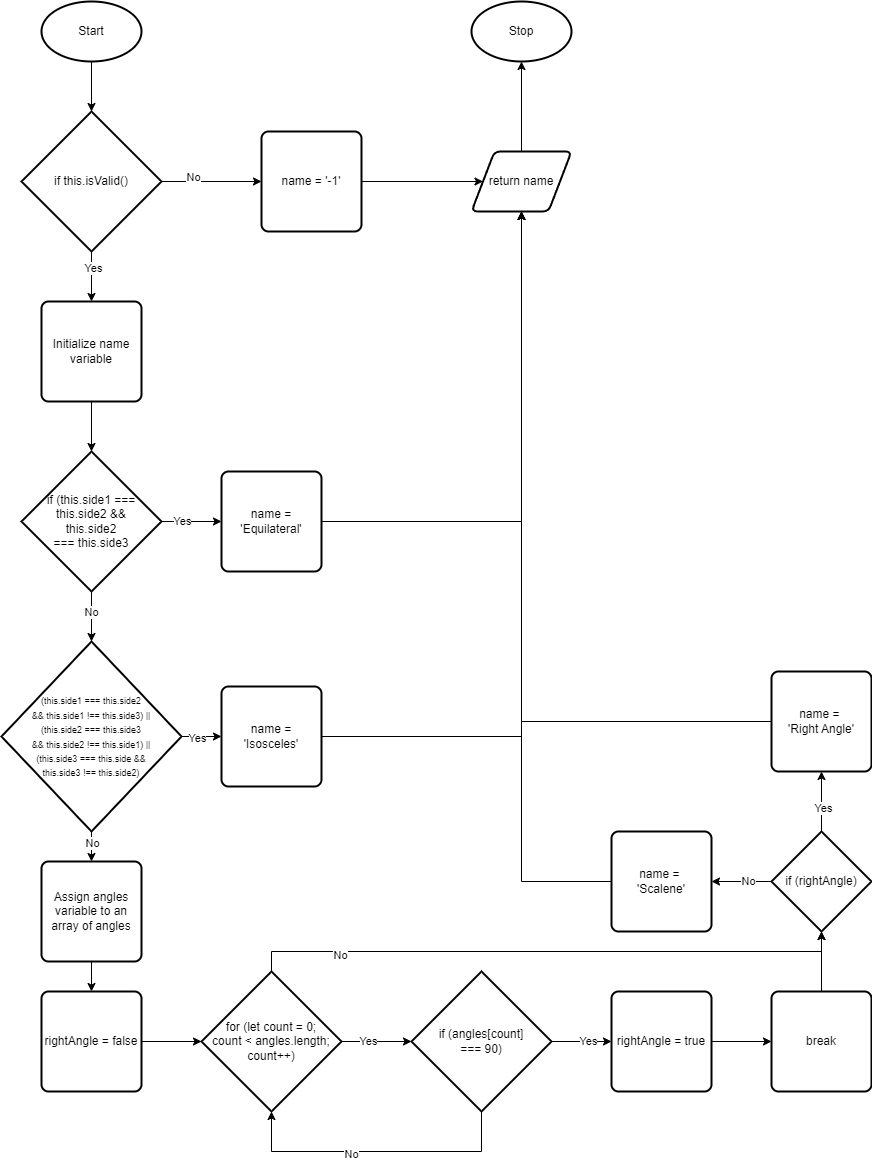

The diagram above was exported from draw.io. Its source (the exported page's mxGraphModel, read from the mxfile embedded in the PNG):
<mxGraphModel dx="1517" dy="506" grid="1" gridSize="10" guides="1" tooltips="1" connect="1" arrows="1" fold="1" page="1" pageScale="1" pageWidth="827" pageHeight="1169" math="0" shadow="0">
  <root>
    <mxCell id="0" />
    <mxCell id="1" parent="0" />
    <mxCell id="4" style="edgeStyle=none;html=1;exitX=0.5;exitY=1;exitDx=0;exitDy=0;exitPerimeter=0;entryX=0.5;entryY=0;entryDx=0;entryDy=0;entryPerimeter=0;" parent="1" source="2" target="3" edge="1">
      <mxGeometry relative="1" as="geometry" />
    </mxCell>
    <mxCell id="2" value="Start" style="strokeWidth=2;html=1;shape=mxgraph.flowchart.start_1;whiteSpace=wrap;" parent="1" vertex="1">
      <mxGeometry x="40" y="40" width="100" height="60" as="geometry" />
    </mxCell>
    <mxCell id="6" style="edgeStyle=none;html=1;exitX=0.5;exitY=1;exitDx=0;exitDy=0;exitPerimeter=0;entryX=0.5;entryY=0;entryDx=0;entryDy=0;" parent="1" source="3" target="5" edge="1">
      <mxGeometry relative="1" as="geometry" />
    </mxCell>
    <mxCell id="68" value="Yes" style="edgeLabel;html=1;align=center;verticalAlign=middle;resizable=0;points=[];" parent="6" vertex="1" connectable="0">
      <mxGeometry x="-0.3415" y="1" relative="1" as="geometry">
        <mxPoint as="offset" />
      </mxGeometry>
    </mxCell>
    <mxCell id="75" style="edgeStyle=none;html=1;exitX=1;exitY=0.5;exitDx=0;exitDy=0;exitPerimeter=0;" edge="1" parent="1" source="3" target="74">
      <mxGeometry relative="1" as="geometry" />
    </mxCell>
    <mxCell id="77" value="No" style="edgeLabel;html=1;align=center;verticalAlign=middle;resizable=0;points=[];" vertex="1" connectable="0" parent="75">
      <mxGeometry x="-0.388" y="5" relative="1" as="geometry">
        <mxPoint as="offset" />
      </mxGeometry>
    </mxCell>
    <mxCell id="3" value="if this.isValid()" style="strokeWidth=2;html=1;shape=mxgraph.flowchart.decision;whiteSpace=wrap;" parent="1" vertex="1">
      <mxGeometry x="20" y="150" width="140" height="140" as="geometry" />
    </mxCell>
    <mxCell id="8" style="edgeStyle=none;html=1;exitX=0.5;exitY=1;exitDx=0;exitDy=0;entryX=0.5;entryY=0;entryDx=0;entryDy=0;entryPerimeter=0;" parent="1" source="5" target="7" edge="1">
      <mxGeometry relative="1" as="geometry" />
    </mxCell>
    <mxCell id="5" value="Initialize name variable" style="rounded=1;whiteSpace=wrap;html=1;absoluteArcSize=1;arcSize=14;strokeWidth=2;" parent="1" vertex="1">
      <mxGeometry x="40" y="340" width="100" height="100" as="geometry" />
    </mxCell>
    <mxCell id="10" style="edgeStyle=none;html=1;exitX=1;exitY=0.5;exitDx=0;exitDy=0;exitPerimeter=0;entryX=0;entryY=0.5;entryDx=0;entryDy=0;" parent="1" source="7" target="9" edge="1">
      <mxGeometry relative="1" as="geometry" />
    </mxCell>
    <mxCell id="35" value="Yes" style="edgeLabel;html=1;align=center;verticalAlign=middle;resizable=0;points=[];" parent="10" vertex="1" connectable="0">
      <mxGeometry x="-0.3402" y="1" relative="1" as="geometry">
        <mxPoint as="offset" />
      </mxGeometry>
    </mxCell>
    <mxCell id="12" style="edgeStyle=none;html=1;exitX=0.5;exitY=1;exitDx=0;exitDy=0;exitPerimeter=0;entryX=0.5;entryY=0;entryDx=0;entryDy=0;entryPerimeter=0;" parent="1" source="7" target="11" edge="1">
      <mxGeometry relative="1" as="geometry" />
    </mxCell>
    <mxCell id="73" value="No" style="edgeLabel;html=1;align=center;verticalAlign=middle;resizable=0;points=[];" parent="12" vertex="1" connectable="0">
      <mxGeometry x="-0.1857" y="-1" relative="1" as="geometry">
        <mxPoint as="offset" />
      </mxGeometry>
    </mxCell>
    <mxCell id="7" value="if (this.side1 === this.side2 &amp;amp;&amp;amp;&lt;br&gt;this.side2 &lt;br&gt;=== this.side3" style="strokeWidth=2;html=1;shape=mxgraph.flowchart.decision;whiteSpace=wrap;" parent="1" vertex="1">
      <mxGeometry x="20" y="490" width="140" height="140" as="geometry" />
    </mxCell>
    <mxCell id="65" style="edgeStyle=orthogonalEdgeStyle;rounded=0;html=1;exitX=1;exitY=0.5;exitDx=0;exitDy=0;entryX=0.5;entryY=1;entryDx=0;entryDy=0;" parent="1" source="9" target="51" edge="1">
      <mxGeometry relative="1" as="geometry">
        <Array as="points">
          <mxPoint x="520" y="560" />
        </Array>
      </mxGeometry>
    </mxCell>
    <mxCell id="9" value="name = 'Equilateral'" style="rounded=1;whiteSpace=wrap;html=1;absoluteArcSize=1;arcSize=14;strokeWidth=2;" parent="1" vertex="1">
      <mxGeometry x="220" y="510" width="100" height="100" as="geometry" />
    </mxCell>
    <mxCell id="14" style="edgeStyle=none;html=1;exitX=1;exitY=0.5;exitDx=0;exitDy=0;exitPerimeter=0;" parent="1" source="11" target="13" edge="1">
      <mxGeometry relative="1" as="geometry" />
    </mxCell>
    <mxCell id="34" value="Yes" style="edgeLabel;html=1;align=center;verticalAlign=middle;resizable=0;points=[];" parent="14" vertex="1" connectable="0">
      <mxGeometry x="-0.2667" y="-1" relative="1" as="geometry">
        <mxPoint as="offset" />
      </mxGeometry>
    </mxCell>
    <mxCell id="18" style="edgeStyle=none;html=1;exitX=0.5;exitY=1;exitDx=0;exitDy=0;exitPerimeter=0;entryX=0.5;entryY=0;entryDx=0;entryDy=0;" parent="1" source="11" target="16" edge="1">
      <mxGeometry relative="1" as="geometry" />
    </mxCell>
    <mxCell id="33" value="No" style="edgeLabel;html=1;align=center;verticalAlign=middle;resizable=0;points=[];" parent="18" vertex="1" connectable="0">
      <mxGeometry x="-0.2946" relative="1" as="geometry">
        <mxPoint as="offset" />
      </mxGeometry>
    </mxCell>
    <mxCell id="11" value="&lt;font style=&quot;font-size: 9px&quot;&gt;(this.side1 === this.side2 &lt;br&gt;&amp;amp;&amp;amp; this.side1 !== this.side3) ||&lt;br&gt;(this.side2 === this.side3 &lt;br&gt;&amp;amp;&amp;amp; this.side2 !== this.side1) || &lt;br&gt;(this.side3 === this.side &amp;amp;&amp;amp; &lt;br&gt;this.side3 !== this.side2)&lt;/font&gt;" style="strokeWidth=2;html=1;shape=mxgraph.flowchart.decision;whiteSpace=wrap;" parent="1" vertex="1">
      <mxGeometry y="680" width="180" height="190" as="geometry" />
    </mxCell>
    <mxCell id="64" style="edgeStyle=orthogonalEdgeStyle;rounded=0;html=1;exitX=1;exitY=0.5;exitDx=0;exitDy=0;entryX=0.5;entryY=1;entryDx=0;entryDy=0;" parent="1" source="13" target="51" edge="1">
      <mxGeometry relative="1" as="geometry" />
    </mxCell>
    <mxCell id="13" value="name = 'Isosceles'" style="rounded=1;whiteSpace=wrap;html=1;absoluteArcSize=1;arcSize=14;strokeWidth=2;" parent="1" vertex="1">
      <mxGeometry x="220" y="725" width="100" height="100" as="geometry" />
    </mxCell>
    <mxCell id="19" style="edgeStyle=none;html=1;exitX=0.5;exitY=1;exitDx=0;exitDy=0;entryX=0.5;entryY=0;entryDx=0;entryDy=0;" parent="1" source="16" target="17" edge="1">
      <mxGeometry relative="1" as="geometry" />
    </mxCell>
    <mxCell id="16" value="Assign angles variable to an array of angles" style="rounded=1;whiteSpace=wrap;html=1;absoluteArcSize=1;arcSize=14;strokeWidth=2;" parent="1" vertex="1">
      <mxGeometry x="40" y="900" width="100" height="100" as="geometry" />
    </mxCell>
    <mxCell id="22" style="edgeStyle=none;html=1;exitX=1;exitY=0.5;exitDx=0;exitDy=0;entryX=0;entryY=0.5;entryDx=0;entryDy=0;entryPerimeter=0;" parent="1" source="17" target="20" edge="1">
      <mxGeometry relative="1" as="geometry" />
    </mxCell>
    <mxCell id="17" value="rightAngle = false" style="rounded=1;whiteSpace=wrap;html=1;absoluteArcSize=1;arcSize=14;strokeWidth=2;" parent="1" vertex="1">
      <mxGeometry x="40" y="1030" width="100" height="100" as="geometry" />
    </mxCell>
    <mxCell id="23" style="edgeStyle=orthogonalEdgeStyle;html=1;exitX=1;exitY=0.5;exitDx=0;exitDy=0;exitPerimeter=0;rounded=0;" parent="1" source="20" target="21" edge="1">
      <mxGeometry relative="1" as="geometry" />
    </mxCell>
    <mxCell id="40" value="Yes" style="edgeLabel;html=1;align=center;verticalAlign=middle;resizable=0;points=[];" parent="23" vertex="1" connectable="0">
      <mxGeometry x="-0.2483" y="1" relative="1" as="geometry">
        <mxPoint as="offset" />
      </mxGeometry>
    </mxCell>
    <mxCell id="49" style="edgeStyle=orthogonalEdgeStyle;rounded=0;html=1;exitX=0.5;exitY=0;exitDx=0;exitDy=0;exitPerimeter=0;entryX=0.5;entryY=1;entryDx=0;entryDy=0;entryPerimeter=0;" parent="1" source="20" target="45" edge="1">
      <mxGeometry relative="1" as="geometry" />
    </mxCell>
    <mxCell id="50" value="No" style="edgeLabel;html=1;align=center;verticalAlign=middle;resizable=0;points=[];" parent="49" vertex="1" connectable="0">
      <mxGeometry x="-0.6983" y="-3" relative="1" as="geometry">
        <mxPoint x="-1" as="offset" />
      </mxGeometry>
    </mxCell>
    <mxCell id="20" value="for (let count = 0; &lt;br&gt;count &amp;lt; angles.length; count++)" style="strokeWidth=2;html=1;shape=mxgraph.flowchart.decision;whiteSpace=wrap;" parent="1" vertex="1">
      <mxGeometry x="200" y="1010" width="140" height="140" as="geometry" />
    </mxCell>
    <mxCell id="36" style="edgeStyle=orthogonalEdgeStyle;rounded=0;html=1;exitX=0.5;exitY=1;exitDx=0;exitDy=0;exitPerimeter=0;entryX=0.5;entryY=1;entryDx=0;entryDy=0;entryPerimeter=0;" parent="1" source="21" target="20" edge="1">
      <mxGeometry relative="1" as="geometry">
        <Array as="points">
          <mxPoint x="480" y="1190" />
          <mxPoint x="270" y="1190" />
        </Array>
      </mxGeometry>
    </mxCell>
    <mxCell id="38" value="No" style="edgeLabel;html=1;align=center;verticalAlign=middle;resizable=0;points=[];" parent="36" vertex="1" connectable="0">
      <mxGeometry x="0.1776" y="2" relative="1" as="geometry">
        <mxPoint as="offset" />
      </mxGeometry>
    </mxCell>
    <mxCell id="46" style="edgeStyle=orthogonalEdgeStyle;rounded=0;html=1;exitX=1;exitY=0.5;exitDx=0;exitDy=0;exitPerimeter=0;entryX=0;entryY=0.5;entryDx=0;entryDy=0;" parent="1" source="21" target="24" edge="1">
      <mxGeometry relative="1" as="geometry" />
    </mxCell>
    <mxCell id="47" value="Yes" style="edgeLabel;html=1;align=center;verticalAlign=middle;resizable=0;points=[];" parent="46" vertex="1" connectable="0">
      <mxGeometry x="0.1905" y="1" relative="1" as="geometry">
        <mxPoint as="offset" />
      </mxGeometry>
    </mxCell>
    <mxCell id="21" value="if (angles[count] &lt;br&gt;=== 90)" style="strokeWidth=2;html=1;shape=mxgraph.flowchart.decision;whiteSpace=wrap;" parent="1" vertex="1">
      <mxGeometry x="410" y="1010" width="140" height="140" as="geometry" />
    </mxCell>
    <mxCell id="41" style="edgeStyle=orthogonalEdgeStyle;rounded=0;html=1;exitX=1;exitY=0.5;exitDx=0;exitDy=0;entryX=0;entryY=0.5;entryDx=0;entryDy=0;" parent="1" source="24" target="25" edge="1">
      <mxGeometry relative="1" as="geometry" />
    </mxCell>
    <mxCell id="24" value="rightAngle = true" style="rounded=1;whiteSpace=wrap;html=1;absoluteArcSize=1;arcSize=14;strokeWidth=2;" parent="1" vertex="1">
      <mxGeometry x="610" y="1030" width="100" height="100" as="geometry" />
    </mxCell>
    <mxCell id="48" style="edgeStyle=orthogonalEdgeStyle;rounded=0;html=1;exitX=0.5;exitY=0;exitDx=0;exitDy=0;entryX=0.5;entryY=1;entryDx=0;entryDy=0;entryPerimeter=0;" parent="1" source="25" target="45" edge="1">
      <mxGeometry relative="1" as="geometry" />
    </mxCell>
    <mxCell id="25" value="break" style="rounded=1;whiteSpace=wrap;html=1;absoluteArcSize=1;arcSize=14;strokeWidth=2;" parent="1" vertex="1">
      <mxGeometry x="770" y="1030" width="100" height="100" as="geometry" />
    </mxCell>
    <mxCell id="57" style="edgeStyle=orthogonalEdgeStyle;rounded=0;html=1;exitX=0.5;exitY=0;exitDx=0;exitDy=0;exitPerimeter=0;" parent="1" source="45" target="55" edge="1">
      <mxGeometry relative="1" as="geometry" />
    </mxCell>
    <mxCell id="58" value="Yes" style="edgeLabel;html=1;align=center;verticalAlign=middle;resizable=0;points=[];" parent="57" vertex="1" connectable="0">
      <mxGeometry x="-0.2097" y="-1" relative="1" as="geometry">
        <mxPoint as="offset" />
      </mxGeometry>
    </mxCell>
    <mxCell id="59" style="edgeStyle=orthogonalEdgeStyle;rounded=0;html=1;exitX=0;exitY=0.5;exitDx=0;exitDy=0;exitPerimeter=0;" parent="1" source="45" target="56" edge="1">
      <mxGeometry relative="1" as="geometry" />
    </mxCell>
    <mxCell id="60" value="No" style="edgeLabel;html=1;align=center;verticalAlign=middle;resizable=0;points=[];" parent="59" vertex="1" connectable="0">
      <mxGeometry x="-0.2128" y="-1" relative="1" as="geometry">
        <mxPoint as="offset" />
      </mxGeometry>
    </mxCell>
    <mxCell id="45" value="if (rightAngle)" style="strokeWidth=2;html=1;shape=mxgraph.flowchart.decision;whiteSpace=wrap;" parent="1" vertex="1">
      <mxGeometry x="770" y="870" width="100" height="100" as="geometry" />
    </mxCell>
    <mxCell id="72" style="edgeStyle=orthogonalEdgeStyle;rounded=0;html=1;exitX=0.5;exitY=0;exitDx=0;exitDy=0;" parent="1" source="51" target="70" edge="1">
      <mxGeometry relative="1" as="geometry" />
    </mxCell>
    <mxCell id="51" value="return name" style="shape=parallelogram;html=1;strokeWidth=2;perimeter=parallelogramPerimeter;whiteSpace=wrap;rounded=1;arcSize=12;size=0.23;" parent="1" vertex="1">
      <mxGeometry x="470" y="190" width="100" height="60" as="geometry" />
    </mxCell>
    <mxCell id="63" style="edgeStyle=orthogonalEdgeStyle;rounded=0;html=1;exitX=0;exitY=0.5;exitDx=0;exitDy=0;entryX=0.5;entryY=1;entryDx=0;entryDy=0;" parent="1" source="55" target="51" edge="1">
      <mxGeometry relative="1" as="geometry" />
    </mxCell>
    <mxCell id="55" value="name =&amp;nbsp;&lt;br&gt;'Right Angle'" style="rounded=1;whiteSpace=wrap;html=1;absoluteArcSize=1;arcSize=14;strokeWidth=2;" parent="1" vertex="1">
      <mxGeometry x="770" y="710" width="100" height="100" as="geometry" />
    </mxCell>
    <mxCell id="61" style="edgeStyle=orthogonalEdgeStyle;rounded=0;html=1;exitX=0;exitY=0.5;exitDx=0;exitDy=0;" parent="1" source="56" target="51" edge="1">
      <mxGeometry relative="1" as="geometry" />
    </mxCell>
    <mxCell id="56" value="name =&amp;nbsp;&lt;br&gt;'Scalene'" style="rounded=1;whiteSpace=wrap;html=1;absoluteArcSize=1;arcSize=14;strokeWidth=2;" parent="1" vertex="1">
      <mxGeometry x="610" y="870" width="100" height="100" as="geometry" />
    </mxCell>
    <mxCell id="70" value="Stop" style="strokeWidth=2;html=1;shape=mxgraph.flowchart.start_1;whiteSpace=wrap;" parent="1" vertex="1">
      <mxGeometry x="470" y="40" width="100" height="60" as="geometry" />
    </mxCell>
    <mxCell id="76" style="edgeStyle=none;html=1;exitX=1;exitY=0.5;exitDx=0;exitDy=0;" edge="1" parent="1" source="74" target="51">
      <mxGeometry relative="1" as="geometry" />
    </mxCell>
    <mxCell id="74" value="name = '-1'" style="rounded=1;whiteSpace=wrap;html=1;absoluteArcSize=1;arcSize=14;strokeWidth=2;" vertex="1" parent="1">
      <mxGeometry x="260" y="170" width="100" height="100" as="geometry" />
    </mxCell>
  </root>
</mxGraphModel>